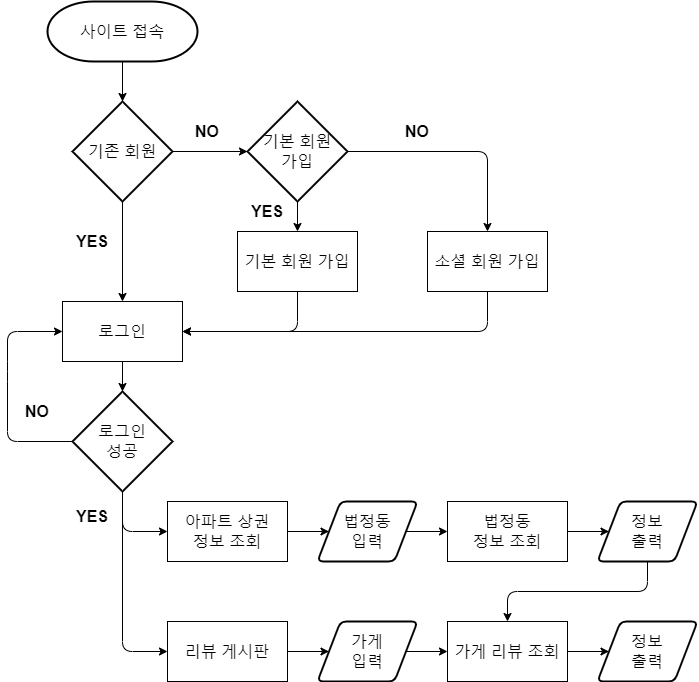

The diagram above was exported from draw.io. Its source (the exported page's mxGraphModel, read from the mxfile embedded in the PNG):
<mxGraphModel dx="1422" dy="834" grid="1" gridSize="10" guides="1" tooltips="1" connect="1" arrows="1" fold="1" page="1" pageScale="1" pageWidth="827" pageHeight="1169" math="0" shadow="0">
  <root>
    <mxCell id="0" />
    <mxCell id="1" parent="0" />
    <mxCell id="ycvbehOOmXfHvq0O8fGL-1" value="&lt;font style=&quot;font-size: 16px&quot;&gt;사이트 접속&lt;/font&gt;" style="strokeWidth=2;html=1;shape=mxgraph.flowchart.terminator;whiteSpace=wrap;" vertex="1" parent="1">
      <mxGeometry x="80" y="70" width="150" height="60" as="geometry" />
    </mxCell>
    <mxCell id="ycvbehOOmXfHvq0O8fGL-2" value="&lt;font style=&quot;font-size: 16px&quot;&gt;기존 회원&lt;/font&gt;" style="strokeWidth=2;html=1;shape=mxgraph.flowchart.decision;whiteSpace=wrap;" vertex="1" parent="1">
      <mxGeometry x="105" y="170" width="100" height="100" as="geometry" />
    </mxCell>
    <mxCell id="ycvbehOOmXfHvq0O8fGL-3" value="" style="endArrow=classic;html=1;exitX=0.5;exitY=1;exitDx=0;exitDy=0;exitPerimeter=0;entryX=0.5;entryY=0;entryDx=0;entryDy=0;entryPerimeter=0;" edge="1" parent="1" source="ycvbehOOmXfHvq0O8fGL-1" target="ycvbehOOmXfHvq0O8fGL-2">
      <mxGeometry width="50" height="50" relative="1" as="geometry">
        <mxPoint x="160" y="360" as="sourcePoint" />
        <mxPoint x="210" y="310" as="targetPoint" />
      </mxGeometry>
    </mxCell>
    <mxCell id="ycvbehOOmXfHvq0O8fGL-4" value="" style="endArrow=classic;html=1;exitX=1;exitY=0.5;exitDx=0;exitDy=0;exitPerimeter=0;entryX=0;entryY=0.5;entryDx=0;entryDy=0;entryPerimeter=0;" edge="1" parent="1" source="ycvbehOOmXfHvq0O8fGL-2" target="ycvbehOOmXfHvq0O8fGL-12">
      <mxGeometry width="50" height="50" relative="1" as="geometry">
        <mxPoint x="150" y="450" as="sourcePoint" />
        <mxPoint x="290" y="220" as="targetPoint" />
      </mxGeometry>
    </mxCell>
    <mxCell id="ycvbehOOmXfHvq0O8fGL-6" value="&lt;font style=&quot;font-size: 16px&quot;&gt;&lt;b&gt;NO&lt;/b&gt;&lt;/font&gt;" style="text;html=1;strokeColor=none;fillColor=none;align=center;verticalAlign=middle;whiteSpace=wrap;rounded=0;strokeWidth=6;" vertex="1" parent="1">
      <mxGeometry x="220" y="190" width="40" height="20" as="geometry" />
    </mxCell>
    <mxCell id="ycvbehOOmXfHvq0O8fGL-8" value="&lt;font style=&quot;font-size: 16px&quot;&gt;&lt;b&gt;YES&lt;/b&gt;&lt;/font&gt;" style="text;html=1;strokeColor=none;fillColor=none;align=center;verticalAlign=middle;whiteSpace=wrap;rounded=0;strokeWidth=6;" vertex="1" parent="1">
      <mxGeometry x="105" y="300" width="40" height="20" as="geometry" />
    </mxCell>
    <mxCell id="ycvbehOOmXfHvq0O8fGL-9" value="&lt;font style=&quot;font-size: 16px&quot;&gt;로그인&lt;/font&gt;" style="rounded=0;whiteSpace=wrap;html=1;" vertex="1" parent="1">
      <mxGeometry x="95" y="370" width="120" height="60" as="geometry" />
    </mxCell>
    <mxCell id="ycvbehOOmXfHvq0O8fGL-10" value="" style="endArrow=classic;html=1;exitX=0.5;exitY=1;exitDx=0;exitDy=0;exitPerimeter=0;entryX=0.5;entryY=0;entryDx=0;entryDy=0;" edge="1" parent="1" source="ycvbehOOmXfHvq0O8fGL-2" target="ycvbehOOmXfHvq0O8fGL-9">
      <mxGeometry width="50" height="50" relative="1" as="geometry">
        <mxPoint x="215" y="230" as="sourcePoint" />
        <mxPoint x="300" y="230" as="targetPoint" />
      </mxGeometry>
    </mxCell>
    <mxCell id="ycvbehOOmXfHvq0O8fGL-12" value="&lt;span style=&quot;font-size: 16px&quot;&gt;기본 회원&lt;br&gt;가입&lt;/span&gt;" style="strokeWidth=2;html=1;shape=mxgraph.flowchart.decision;whiteSpace=wrap;" vertex="1" parent="1">
      <mxGeometry x="280" y="170" width="100" height="100" as="geometry" />
    </mxCell>
    <mxCell id="ycvbehOOmXfHvq0O8fGL-15" value="&lt;font style=&quot;font-size: 16px&quot;&gt;기본 회원 가입&lt;/font&gt;" style="rounded=0;whiteSpace=wrap;html=1;" vertex="1" parent="1">
      <mxGeometry x="270" y="300" width="120" height="60" as="geometry" />
    </mxCell>
    <mxCell id="ycvbehOOmXfHvq0O8fGL-16" value="&lt;font style=&quot;font-size: 16px&quot;&gt;소셜 회원 가입&lt;/font&gt;" style="rounded=0;whiteSpace=wrap;html=1;" vertex="1" parent="1">
      <mxGeometry x="460" y="300" width="120" height="60" as="geometry" />
    </mxCell>
    <mxCell id="ycvbehOOmXfHvq0O8fGL-19" value="" style="endArrow=classic;html=1;exitX=0.5;exitY=1;exitDx=0;exitDy=0;exitPerimeter=0;entryX=0.5;entryY=0;entryDx=0;entryDy=0;" edge="1" parent="1" source="ycvbehOOmXfHvq0O8fGL-12" target="ycvbehOOmXfHvq0O8fGL-15">
      <mxGeometry width="50" height="50" relative="1" as="geometry">
        <mxPoint x="215" y="230" as="sourcePoint" />
        <mxPoint x="290" y="230" as="targetPoint" />
      </mxGeometry>
    </mxCell>
    <mxCell id="ycvbehOOmXfHvq0O8fGL-20" value="" style="endArrow=classic;html=1;exitX=1;exitY=0.5;exitDx=0;exitDy=0;exitPerimeter=0;entryX=0.5;entryY=0;entryDx=0;entryDy=0;" edge="1" parent="1" source="ycvbehOOmXfHvq0O8fGL-12" target="ycvbehOOmXfHvq0O8fGL-16">
      <mxGeometry width="50" height="50" relative="1" as="geometry">
        <mxPoint x="225" y="240" as="sourcePoint" />
        <mxPoint x="300" y="240" as="targetPoint" />
        <Array as="points">
          <mxPoint x="520" y="220" />
        </Array>
      </mxGeometry>
    </mxCell>
    <mxCell id="ycvbehOOmXfHvq0O8fGL-24" value="" style="endArrow=classic;html=1;exitX=0.5;exitY=1;exitDx=0;exitDy=0;entryX=1;entryY=0.5;entryDx=0;entryDy=0;" edge="1" parent="1" source="ycvbehOOmXfHvq0O8fGL-15" target="ycvbehOOmXfHvq0O8fGL-9">
      <mxGeometry width="50" height="50" relative="1" as="geometry">
        <mxPoint x="329.5" y="320" as="sourcePoint" />
        <mxPoint x="329.5" y="500" as="targetPoint" />
        <Array as="points">
          <mxPoint x="330" y="400" />
        </Array>
      </mxGeometry>
    </mxCell>
    <mxCell id="ycvbehOOmXfHvq0O8fGL-25" value="" style="endArrow=classic;html=1;exitX=0.5;exitY=1;exitDx=0;exitDy=0;entryX=1;entryY=0.5;entryDx=0;entryDy=0;" edge="1" parent="1" source="ycvbehOOmXfHvq0O8fGL-16" target="ycvbehOOmXfHvq0O8fGL-9">
      <mxGeometry width="50" height="50" relative="1" as="geometry">
        <mxPoint x="175" y="290" as="sourcePoint" />
        <mxPoint x="175" y="470" as="targetPoint" />
        <Array as="points">
          <mxPoint x="520" y="400" />
        </Array>
      </mxGeometry>
    </mxCell>
    <mxCell id="ycvbehOOmXfHvq0O8fGL-26" value="&lt;span style=&quot;font-size: 16px&quot;&gt;로그인&lt;br&gt;성공&lt;/span&gt;" style="strokeWidth=2;html=1;shape=mxgraph.flowchart.decision;whiteSpace=wrap;" vertex="1" parent="1">
      <mxGeometry x="105" y="460" width="100" height="100" as="geometry" />
    </mxCell>
    <mxCell id="ycvbehOOmXfHvq0O8fGL-27" value="" style="endArrow=classic;html=1;exitX=0.5;exitY=1;exitDx=0;exitDy=0;entryX=0.5;entryY=0;entryDx=0;entryDy=0;entryPerimeter=0;" edge="1" parent="1" source="ycvbehOOmXfHvq0O8fGL-9" target="ycvbehOOmXfHvq0O8fGL-26">
      <mxGeometry width="50" height="50" relative="1" as="geometry">
        <mxPoint x="280" y="480" as="sourcePoint" />
        <mxPoint x="280" y="620" as="targetPoint" />
      </mxGeometry>
    </mxCell>
    <mxCell id="ycvbehOOmXfHvq0O8fGL-28" value="&lt;font style=&quot;font-size: 16px&quot;&gt;&lt;b&gt;YES&lt;/b&gt;&lt;/font&gt;" style="text;html=1;strokeColor=none;fillColor=none;align=center;verticalAlign=middle;whiteSpace=wrap;rounded=0;strokeWidth=6;" vertex="1" parent="1">
      <mxGeometry x="105" y="575" width="40" height="20" as="geometry" />
    </mxCell>
    <mxCell id="ycvbehOOmXfHvq0O8fGL-29" value="" style="endArrow=classic;html=1;exitX=0.5;exitY=1;exitDx=0;exitDy=0;exitPerimeter=0;entryX=0;entryY=0.5;entryDx=0;entryDy=0;" edge="1" parent="1" source="ycvbehOOmXfHvq0O8fGL-26" target="ycvbehOOmXfHvq0O8fGL-33">
      <mxGeometry width="50" height="50" relative="1" as="geometry">
        <mxPoint x="154.5" y="620" as="sourcePoint" />
        <mxPoint x="155" y="670" as="targetPoint" />
        <Array as="points">
          <mxPoint x="155" y="600" />
        </Array>
      </mxGeometry>
    </mxCell>
    <mxCell id="ycvbehOOmXfHvq0O8fGL-31" value="" style="endArrow=classic;html=1;exitX=0;exitY=0.5;exitDx=0;exitDy=0;exitPerimeter=0;entryX=0;entryY=0.5;entryDx=0;entryDy=0;" edge="1" parent="1" source="ycvbehOOmXfHvq0O8fGL-26" target="ycvbehOOmXfHvq0O8fGL-9">
      <mxGeometry width="50" height="50" relative="1" as="geometry">
        <mxPoint x="30" y="550" as="sourcePoint" />
        <mxPoint x="30" y="620" as="targetPoint" />
        <Array as="points">
          <mxPoint x="40" y="510" />
          <mxPoint x="40" y="440" />
          <mxPoint x="40" y="400" />
        </Array>
      </mxGeometry>
    </mxCell>
    <mxCell id="ycvbehOOmXfHvq0O8fGL-32" value="&lt;font style=&quot;font-size: 16px&quot;&gt;&lt;b&gt;NO&lt;/b&gt;&lt;/font&gt;" style="text;html=1;strokeColor=none;fillColor=none;align=center;verticalAlign=middle;whiteSpace=wrap;rounded=0;strokeWidth=6;" vertex="1" parent="1">
      <mxGeometry x="50" y="470" width="40" height="20" as="geometry" />
    </mxCell>
    <mxCell id="ycvbehOOmXfHvq0O8fGL-33" value="&lt;span style=&quot;font-size: 16px&quot;&gt;아파트 상권&lt;br&gt;정보 조회&lt;/span&gt;" style="rounded=0;whiteSpace=wrap;html=1;" vertex="1" parent="1">
      <mxGeometry x="200" y="570" width="120" height="60" as="geometry" />
    </mxCell>
    <mxCell id="ycvbehOOmXfHvq0O8fGL-34" value="&lt;span style=&quot;font-size: 16px&quot;&gt;리뷰 게시판&lt;/span&gt;" style="rounded=0;whiteSpace=wrap;html=1;" vertex="1" parent="1">
      <mxGeometry x="200" y="690" width="120" height="60" as="geometry" />
    </mxCell>
    <mxCell id="ycvbehOOmXfHvq0O8fGL-35" value="" style="endArrow=classic;html=1;exitX=0.5;exitY=1;exitDx=0;exitDy=0;exitPerimeter=0;entryX=0;entryY=0.5;entryDx=0;entryDy=0;" edge="1" parent="1" source="ycvbehOOmXfHvq0O8fGL-26" target="ycvbehOOmXfHvq0O8fGL-34">
      <mxGeometry width="50" height="50" relative="1" as="geometry">
        <mxPoint x="95" y="730" as="sourcePoint" />
        <mxPoint x="95" y="800" as="targetPoint" />
        <Array as="points">
          <mxPoint x="155" y="720" />
        </Array>
      </mxGeometry>
    </mxCell>
    <mxCell id="ycvbehOOmXfHvq0O8fGL-36" value="" style="endArrow=classic;html=1;exitX=1;exitY=0.5;exitDx=0;exitDy=0;entryX=0;entryY=0.5;entryDx=0;entryDy=0;" edge="1" parent="1" source="ycvbehOOmXfHvq0O8fGL-33" target="ycvbehOOmXfHvq0O8fGL-41">
      <mxGeometry width="50" height="50" relative="1" as="geometry">
        <mxPoint x="510" y="550" as="sourcePoint" />
        <mxPoint x="390" y="600" as="targetPoint" />
      </mxGeometry>
    </mxCell>
    <mxCell id="ycvbehOOmXfHvq0O8fGL-39" value="&lt;font style=&quot;font-size: 16px&quot;&gt;&lt;b&gt;YES&lt;/b&gt;&lt;/font&gt;" style="text;html=1;strokeColor=none;fillColor=none;align=center;verticalAlign=middle;whiteSpace=wrap;rounded=0;strokeWidth=6;" vertex="1" parent="1">
      <mxGeometry x="280" y="270" width="40" height="20" as="geometry" />
    </mxCell>
    <mxCell id="ycvbehOOmXfHvq0O8fGL-40" value="&lt;font style=&quot;font-size: 16px&quot;&gt;&lt;b&gt;NO&lt;/b&gt;&lt;/font&gt;" style="text;html=1;strokeColor=none;fillColor=none;align=center;verticalAlign=middle;whiteSpace=wrap;rounded=0;strokeWidth=6;" vertex="1" parent="1">
      <mxGeometry x="430" y="190" width="40" height="20" as="geometry" />
    </mxCell>
    <mxCell id="ycvbehOOmXfHvq0O8fGL-41" value="&lt;span style=&quot;font-size: 16px&quot;&gt;법정동&lt;br&gt;입력&lt;br&gt;&lt;/span&gt;" style="shape=parallelogram;html=1;strokeWidth=2;perimeter=parallelogramPerimeter;whiteSpace=wrap;rounded=1;arcSize=12;size=0.23;" vertex="1" parent="1">
      <mxGeometry x="350" y="570" width="100" height="60" as="geometry" />
    </mxCell>
    <mxCell id="ycvbehOOmXfHvq0O8fGL-42" value="&lt;span style=&quot;font-size: 16px&quot;&gt;법정동&lt;br&gt;정보 조회&lt;/span&gt;" style="rounded=0;whiteSpace=wrap;html=1;" vertex="1" parent="1">
      <mxGeometry x="480" y="570" width="120" height="60" as="geometry" />
    </mxCell>
    <mxCell id="ycvbehOOmXfHvq0O8fGL-43" value="" style="endArrow=classic;html=1;exitX=1;exitY=0.5;exitDx=0;exitDy=0;entryX=0;entryY=0.5;entryDx=0;entryDy=0;" edge="1" parent="1" source="ycvbehOOmXfHvq0O8fGL-41" target="ycvbehOOmXfHvq0O8fGL-42">
      <mxGeometry width="50" height="50" relative="1" as="geometry">
        <mxPoint x="330" y="610" as="sourcePoint" />
        <mxPoint x="401.5" y="610" as="targetPoint" />
      </mxGeometry>
    </mxCell>
    <mxCell id="ycvbehOOmXfHvq0O8fGL-44" value="&lt;span style=&quot;font-size: 16px&quot;&gt;정보&lt;br&gt;출력&lt;br&gt;&lt;/span&gt;" style="shape=parallelogram;html=1;strokeWidth=2;perimeter=parallelogramPerimeter;whiteSpace=wrap;rounded=1;arcSize=12;size=0.23;" vertex="1" parent="1">
      <mxGeometry x="630" y="570" width="100" height="60" as="geometry" />
    </mxCell>
    <mxCell id="ycvbehOOmXfHvq0O8fGL-46" value="&lt;span style=&quot;font-size: 16px&quot;&gt;가게&lt;br&gt;입력&lt;br&gt;&lt;/span&gt;" style="shape=parallelogram;html=1;strokeWidth=2;perimeter=parallelogramPerimeter;whiteSpace=wrap;rounded=1;arcSize=12;size=0.23;" vertex="1" parent="1">
      <mxGeometry x="350" y="690" width="100" height="60" as="geometry" />
    </mxCell>
    <mxCell id="ycvbehOOmXfHvq0O8fGL-47" value="" style="endArrow=classic;html=1;exitX=1;exitY=0.5;exitDx=0;exitDy=0;entryX=0;entryY=0.5;entryDx=0;entryDy=0;" edge="1" parent="1" source="ycvbehOOmXfHvq0O8fGL-34" target="ycvbehOOmXfHvq0O8fGL-46">
      <mxGeometry width="50" height="50" relative="1" as="geometry">
        <mxPoint x="330" y="670" as="sourcePoint" />
        <mxPoint x="371.5" y="670" as="targetPoint" />
      </mxGeometry>
    </mxCell>
    <mxCell id="ycvbehOOmXfHvq0O8fGL-48" value="&lt;span style=&quot;font-size: 16px&quot;&gt;가게 리뷰 조회&lt;/span&gt;" style="rounded=0;whiteSpace=wrap;html=1;" vertex="1" parent="1">
      <mxGeometry x="480" y="690" width="120" height="60" as="geometry" />
    </mxCell>
    <mxCell id="ycvbehOOmXfHvq0O8fGL-49" value="" style="endArrow=classic;html=1;exitX=1;exitY=0.5;exitDx=0;exitDy=0;entryX=0;entryY=0.5;entryDx=0;entryDy=0;" edge="1" parent="1" source="ycvbehOOmXfHvq0O8fGL-46" target="ycvbehOOmXfHvq0O8fGL-48">
      <mxGeometry width="50" height="50" relative="1" as="geometry">
        <mxPoint x="448.5" y="610" as="sourcePoint" />
        <mxPoint x="490" y="610" as="targetPoint" />
      </mxGeometry>
    </mxCell>
    <mxCell id="ycvbehOOmXfHvq0O8fGL-51" value="&lt;span style=&quot;font-size: 16px&quot;&gt;정보&lt;br&gt;출력&lt;br&gt;&lt;/span&gt;" style="shape=parallelogram;html=1;strokeWidth=2;perimeter=parallelogramPerimeter;whiteSpace=wrap;rounded=1;arcSize=12;size=0.23;" vertex="1" parent="1">
      <mxGeometry x="630" y="690" width="100" height="60" as="geometry" />
    </mxCell>
    <mxCell id="ycvbehOOmXfHvq0O8fGL-53" value="" style="endArrow=classic;html=1;exitX=1;exitY=0.5;exitDx=0;exitDy=0;entryX=0;entryY=0.5;entryDx=0;entryDy=0;" edge="1" parent="1" source="ycvbehOOmXfHvq0O8fGL-48" target="ycvbehOOmXfHvq0O8fGL-51">
      <mxGeometry width="50" height="50" relative="1" as="geometry">
        <mxPoint x="610" y="610" as="sourcePoint" />
        <mxPoint x="651.5" y="610" as="targetPoint" />
      </mxGeometry>
    </mxCell>
    <mxCell id="ycvbehOOmXfHvq0O8fGL-54" value="" style="endArrow=classic;html=1;exitX=0.5;exitY=1;exitDx=0;exitDy=0;entryX=0.5;entryY=0;entryDx=0;entryDy=0;" edge="1" parent="1" source="ycvbehOOmXfHvq0O8fGL-44" target="ycvbehOOmXfHvq0O8fGL-48">
      <mxGeometry width="50" height="50" relative="1" as="geometry">
        <mxPoint x="570" y="480" as="sourcePoint" />
        <mxPoint x="570" y="510" as="targetPoint" />
        <Array as="points">
          <mxPoint x="680" y="660" />
          <mxPoint x="540" y="660" />
        </Array>
      </mxGeometry>
    </mxCell>
    <mxCell id="ycvbehOOmXfHvq0O8fGL-55" value="" style="endArrow=classic;html=1;exitX=1;exitY=0.5;exitDx=0;exitDy=0;entryX=0;entryY=0.5;entryDx=0;entryDy=0;" edge="1" parent="1" source="ycvbehOOmXfHvq0O8fGL-42" target="ycvbehOOmXfHvq0O8fGL-44">
      <mxGeometry width="50" height="50" relative="1" as="geometry">
        <mxPoint x="175" y="450" as="sourcePoint" />
        <mxPoint x="175" y="480" as="targetPoint" />
      </mxGeometry>
    </mxCell>
  </root>
</mxGraphModel>